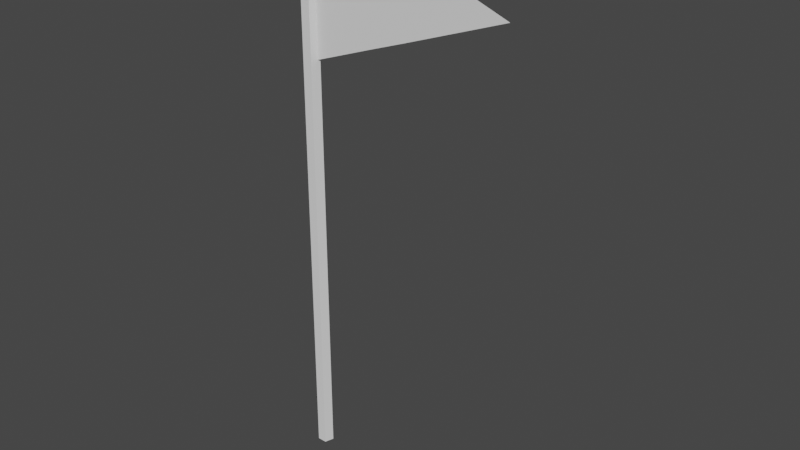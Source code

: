 # Source: flag.blend  (saved by Blender 3.0.42; exported with 4.5.12 LTS)
import bpy
from mathutils import Matrix  # noqa: F401  (used for matrix-valued properties, if any)

bpy.ops.wm.read_factory_settings(use_empty=True)
scene = bpy.context.scene
scene.name = 'Scene'

# ---- collections
col_collection = bpy.data.collections.new('Collection'); scene.collection.children.link(col_collection)

# ---- world
world_world = bpy.data.worlds.new('World'); scene.world = world_world
world_world.use_nodes = True; world_world.node_tree.nodes.clear()
_N = world_world.node_tree.nodes; _L = world_world.node_tree.links
n0 = _N.new('ShaderNodeOutputWorld'); n0.name = 'World Output'; n0.location = (300, 300)
n1 = _N.new('ShaderNodeBackground'); n1.name = 'Background'; n1.location = (10, 300)
n1.inputs[0].default_value = (0.05088, 0.05088, 0.05088, 1.0)
_L.new(n1.outputs[0], n0.inputs[0])
n0.is_active_output = True
world_world.color = (0.05088, 0.05088, 0.05088)
world_world.use_sun_shadow = False
world_world.sun_shadow_jitter_overblur = 0.0

# ---- meshes
me_circle = bpy.data.meshes.new('Circle')
me_circle.from_pydata([(2.57e-08, 0.03056, 0.0), (-0.02906, 0.009443, 0.0), (-0.01796, -0.02472, 0.0), (0.01796, -0.02472, 0.0), (0.02906, 0.009443, 0.0), (2.57e-08, 0.03056, 2.168), (-0.02906, 0.009443, 2.168), (-0.01796, -0.02472, 2.168), (0.01796, -0.02472, 2.168), (0.02906, 0.009443, 2.168)], [], [(4, 9, 8, 3), (2, 7, 6, 1), (0, 5, 9, 4), (3, 8, 7, 2), (1, 6, 5, 0)])
_uv = me_circle.uv_layers.new(name='UVMap')
_uv.uv.foreach_set('vector', [0.0, 0.0, 0.0, 0.0, 0.0, 0.0, 0.0, 0.0, 0.0, 0.0, 0.0, 0.0, 0.0, 0.0, 0.0, 0.0, 0.0, 0.0, 0.0, 0.0, 0.0, 0.0, 0.0, 0.0, 0.0, 0.0, 0.0, 0.0, 0.0, 0.0, 0.0, 0.0, 0.0, 0.0, 0.0, 0.0, 0.0, 0.0, 0.0, 0.0])
me_circle.use_remesh_fix_poles = True
me_circle.use_remesh_preserve_attributes = False
me_circle.update()
me_plane = bpy.data.meshes.new('Plane')
me_plane.from_pydata([(0.002678, 0.0, 1.591), (0.002678, 0.0, 2.178), (0.7995, 4.042e-08, 1.878), (0.002678, 0.0, 2.08), (0.002678, 0.0, 1.983), (0.002678, 0.0, 1.885), (0.002678, 0.0, 1.787), (0.002678, 0.0, 1.689), (0.1355, 6.736e-09, 1.639), (0.2683, 1.347e-08, 1.687), (0.4011, 2.021e-08, 1.734), (0.5339, 2.694e-08, 1.782), (0.6667, 3.368e-08, 1.83), (0.6667, 3.368e-08, 1.928), (0.5339, 2.694e-08, 1.978), (0.4011, 2.021e-08, 2.028), (0.2683, 1.347e-08, 2.078), (0.1355, 6.736e-09, 2.128), (0.1355, 6.736e-09, 1.737), (0.1355, 6.736e-09, 1.835), (0.2683, 1.347e-08, 1.784), (0.1355, 6.736e-09, 1.932), (0.2683, 1.347e-08, 1.882), (0.4011, 2.021e-08, 1.832), (0.1355, 6.736e-09, 2.03), (0.2683, 1.347e-08, 1.98), (0.4011, 2.021e-08, 1.93), (0.5339, 2.694e-08, 1.88)], [], [(1, 17, 3), (7, 8, 0), (6, 18, 7), (5, 19, 6), (4, 21, 5), (3, 24, 4), (7, 18, 8), (18, 9, 8), (6, 19, 18), (19, 20, 18), (18, 20, 9), (20, 10, 9), (5, 21, 19), (21, 22, 19), (19, 22, 20), (22, 23, 20), (20, 23, 10), (23, 11, 10), (4, 24, 21), (24, 25, 21), (21, 25, 22), (25, 26, 22), (22, 26, 23), (26, 27, 23), (23, 27, 11), (27, 12, 11), (3, 17, 24), (17, 16, 24), (24, 16, 25), (16, 15, 25), (25, 15, 26), (15, 14, 26), (26, 14, 27), (14, 13, 27), (27, 13, 12), (13, 2, 12)])
_uv = me_plane.uv_layers.new(name='UVMap')
_uv.uv.foreach_set('vector', [0.0, 0.0, 0.0, 0.0, 0.0, 0.0, 0.0, 0.0, 0.0, 0.0, 0.0, 0.0, 0.0, 0.0, 0.0, 0.0, 0.0, 0.0, 0.0, 0.0, 0.0, 0.0, 0.0, 0.0, 0.0, 0.0, 0.0, 0.0, 0.0, 0.0, 0.0, 0.0, 0.0, 0.0, 0.0, 0.0, 0.0, 0.0, 0.0, 0.0, 0.0, 0.0, 0.0, 0.0, 0.0, 0.0, 0.0, 0.0, 0.0, 0.0, 0.0, 0.0, 0.0, 0.0, 0.0, 0.0, 0.0, 0.0, 0.0, 0.0, 0.0, 0.0, 0.0, 0.0, 0.0, 0.0, 0.0, 0.0, 0.0, 0.0, 0.0, 0.0, 0.0, 0.0, 0.0, 0.0, 0.0, 0.0, 0.0, 0.0, 0.0, 0.0, 0.0, 0.0, 0.0, 0.0, 0.0, 0.0, 0.0, 0.0, 0.0, 0.0, 0.0, 0.0, 0.0, 0.0, 0.0, 0.0, 0.0, 0.0, 0.0, 0.0, 0.0, 0.0, 0.0, 0.0, 0.0, 0.0, 0.0, 0.0, 0.0, 0.0, 0.0, 0.0, 0.0, 0.0, 0.0, 0.0, 0.0, 0.0, 0.0, 0.0, 0.0, 0.0, 0.0, 0.0, 0.0, 0.0, 0.0, 0.0, 0.0, 0.0, 0.0, 0.0, 0.0, 0.0, 0.0, 0.0, 0.0, 0.0, 0.0, 0.0, 0.0, 0.0, 0.0, 0.0, 0.0, 0.0, 0.0, 0.0, 0.0, 0.0, 0.0, 0.0, 0.0, 0.0, 0.0, 0.0, 0.0, 0.0, 0.0, 0.0, 0.0, 0.0, 0.0, 0.0, 0.0, 0.0, 0.0, 0.0, 0.0, 0.0, 0.0, 0.0, 0.0, 0.0, 0.0, 0.0, 0.0, 0.0, 0.0, 0.0, 0.0, 0.0, 0.0, 0.0, 0.0, 0.0, 0.0, 0.0, 0.0, 0.0, 0.0, 0.0, 0.0, 0.0, 0.0, 0.0, 0.0, 0.0, 0.0, 0.0, 0.0, 0.0, 0.0, 0.0, 0.0, 0.0, 0.0, 0.0, 0.0, 0.0, 0.0, 0.0, 0.0, 0.0])
me_plane.use_remesh_fix_poles = True
me_plane.use_remesh_preserve_attributes = False
me_plane.update()

# ---- objects
ob_circle = bpy.data.objects.new('Circle', me_circle)
ob_plane = bpy.data.objects.new('Plane', me_plane)

# ---- transforms, parenting, visibility, modifiers, constraints
ob_circle.location = (0.0, 0.0, 0.0)
ob_plane.location = (0.0, 0.0, 0.0)

# ---- collection membership
col_collection.objects.link(ob_circle)
col_collection.objects.link(ob_plane)

# ---- scene / render settings (as saved in the file)
scene.frame_start = 1; scene.frame_end = 250; scene.frame_set(1)
scene.render.engine = 'BLENDER_EEVEE_NEXT'
scene.cycles.sampling_pattern = 'TABULATED_SOBOL'
scene.cycles.use_light_tree = False
scene.view_settings.view_transform = 'Filmic'
bpy.context.view_layer.update()

# ---- added for rendering (the .blend has no active camera and no usable light): camera, sun
cam_auto = bpy.data.cameras.new('AutoCamera')
cam_auto.lens = 50.0
cam_auto.sensor_width = 36.0
cam_auto.clip_end = 1000.0
ob_auto_camera = bpy.data.objects.new('AutoCamera', cam_auto)
scene.collection.objects.link(ob_auto_camera)
ob_auto_camera.location = (2.54211, -2.58538, 2.8147)
ob_auto_camera.rotation_euler = (1.09748, -7.21219e-08, 0.694738)
scene.camera = ob_auto_camera
light_auto_sun = bpy.data.lights.new('AutoSun', 'SUN')
light_auto_sun.energy = 3.0
light_auto_sun.angle = 0.0523599
ob_auto_sun = bpy.data.objects.new('AutoSun', light_auto_sun)
scene.collection.objects.link(ob_auto_sun)
ob_auto_sun.rotation_euler = (0.872665, 0.174533, 0.523599)
bpy.context.view_layer.update()
